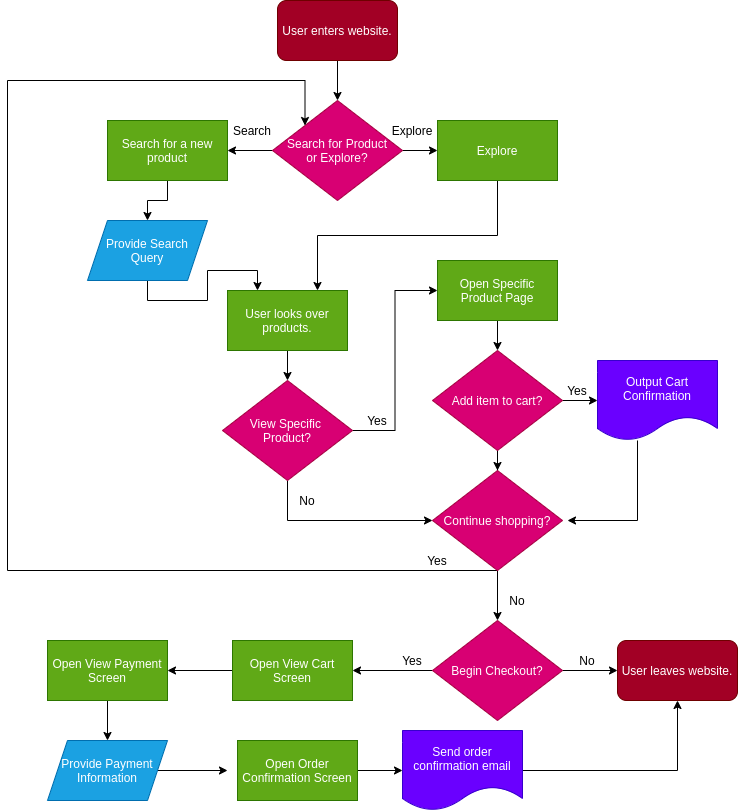

The diagram above was exported from draw.io. Its source (the exported page's mxGraphModel, read from the mxfile embedded in the PNG):
<mxGraphModel dx="918" dy="875" grid="1" gridSize="10" guides="1" tooltips="1" connect="1" arrows="1" fold="1" page="1" pageScale="1" pageWidth="850" pageHeight="1100" math="0" shadow="0">
  <root>
    <mxCell id="0" />
    <mxCell id="1" parent="0" />
    <mxCell id="4" style="edgeStyle=orthogonalEdgeStyle;rounded=0;orthogonalLoop=1;jettySize=auto;html=1;exitX=0.5;exitY=1;exitDx=0;exitDy=0;" edge="1" parent="1" source="2" target="3">
      <mxGeometry relative="1" as="geometry" />
    </mxCell>
    <mxCell id="2" value="User enters website." style="rounded=1;whiteSpace=wrap;html=1;fillColor=#a20025;strokeColor=#6F0000;fontColor=#ffffff;" vertex="1" parent="1">
      <mxGeometry x="370" y="40" width="120" height="60" as="geometry" />
    </mxCell>
    <mxCell id="6" style="edgeStyle=orthogonalEdgeStyle;rounded=0;orthogonalLoop=1;jettySize=auto;html=1;entryX=0;entryY=0.5;entryDx=0;entryDy=0;" edge="1" parent="1" source="3" target="5">
      <mxGeometry relative="1" as="geometry" />
    </mxCell>
    <mxCell id="9" style="edgeStyle=orthogonalEdgeStyle;rounded=0;orthogonalLoop=1;jettySize=auto;html=1;exitX=0;exitY=0.5;exitDx=0;exitDy=0;" edge="1" parent="1" source="3" target="8">
      <mxGeometry relative="1" as="geometry" />
    </mxCell>
    <mxCell id="3" value="Search for Product&lt;br&gt;or Explore?" style="rhombus;whiteSpace=wrap;html=1;fillColor=#d80073;strokeColor=#A50040;fontColor=#ffffff;" vertex="1" parent="1">
      <mxGeometry x="365" y="140" width="130" height="100" as="geometry" />
    </mxCell>
    <mxCell id="13" style="edgeStyle=orthogonalEdgeStyle;rounded=0;orthogonalLoop=1;jettySize=auto;html=1;exitX=0.5;exitY=1;exitDx=0;exitDy=0;entryX=0.75;entryY=0;entryDx=0;entryDy=0;" edge="1" parent="1" source="5" target="12">
      <mxGeometry relative="1" as="geometry" />
    </mxCell>
    <mxCell id="5" value="Explore" style="rounded=0;whiteSpace=wrap;html=1;fillColor=#60a917;strokeColor=#2D7600;fontColor=#ffffff;" vertex="1" parent="1">
      <mxGeometry x="530" y="160" width="120" height="60" as="geometry" />
    </mxCell>
    <mxCell id="11" style="edgeStyle=orthogonalEdgeStyle;rounded=0;orthogonalLoop=1;jettySize=auto;html=1;exitX=0.5;exitY=1;exitDx=0;exitDy=0;" edge="1" parent="1" source="8" target="10">
      <mxGeometry relative="1" as="geometry" />
    </mxCell>
    <mxCell id="8" value="Search for a new product" style="rounded=0;whiteSpace=wrap;html=1;fillColor=#60a917;strokeColor=#2D7600;fontColor=#ffffff;" vertex="1" parent="1">
      <mxGeometry x="200" y="160" width="120" height="60" as="geometry" />
    </mxCell>
    <mxCell id="14" style="edgeStyle=orthogonalEdgeStyle;rounded=0;orthogonalLoop=1;jettySize=auto;html=1;exitX=0.5;exitY=1;exitDx=0;exitDy=0;entryX=0.25;entryY=0;entryDx=0;entryDy=0;" edge="1" parent="1" source="10" target="12">
      <mxGeometry relative="1" as="geometry">
        <Array as="points">
          <mxPoint x="240" y="340" />
          <mxPoint x="300" y="340" />
          <mxPoint x="300" y="310" />
          <mxPoint x="350" y="310" />
        </Array>
      </mxGeometry>
    </mxCell>
    <mxCell id="10" value="Provide Search Query" style="shape=parallelogram;perimeter=parallelogramPerimeter;whiteSpace=wrap;html=1;fixedSize=1;fillColor=#1ba1e2;strokeColor=#006EAF;fontColor=#ffffff;" vertex="1" parent="1">
      <mxGeometry x="180" y="260" width="120" height="60" as="geometry" />
    </mxCell>
    <mxCell id="17" style="edgeStyle=orthogonalEdgeStyle;rounded=0;orthogonalLoop=1;jettySize=auto;html=1;exitX=0.5;exitY=1;exitDx=0;exitDy=0;" edge="1" parent="1" source="12" target="16">
      <mxGeometry relative="1" as="geometry" />
    </mxCell>
    <mxCell id="12" value="User looks over products." style="rounded=0;whiteSpace=wrap;html=1;fillColor=#60a917;strokeColor=#2D7600;fontColor=#ffffff;" vertex="1" parent="1">
      <mxGeometry x="320" y="330" width="120" height="60" as="geometry" />
    </mxCell>
    <mxCell id="20" style="edgeStyle=orthogonalEdgeStyle;rounded=0;orthogonalLoop=1;jettySize=auto;html=1;exitX=1;exitY=0.5;exitDx=0;exitDy=0;entryX=0;entryY=0.5;entryDx=0;entryDy=0;" edge="1" parent="1" source="16" target="19">
      <mxGeometry relative="1" as="geometry" />
    </mxCell>
    <mxCell id="29" style="edgeStyle=orthogonalEdgeStyle;rounded=0;orthogonalLoop=1;jettySize=auto;html=1;exitX=0.5;exitY=1;exitDx=0;exitDy=0;" edge="1" parent="1" source="16" target="26">
      <mxGeometry relative="1" as="geometry" />
    </mxCell>
    <mxCell id="16" value="View Specific &lt;br&gt;Product?" style="rhombus;whiteSpace=wrap;html=1;fillColor=#d80073;strokeColor=#A50040;fontColor=#ffffff;" vertex="1" parent="1">
      <mxGeometry x="315" y="420" width="130" height="100" as="geometry" />
    </mxCell>
    <mxCell id="23" style="edgeStyle=orthogonalEdgeStyle;rounded=0;orthogonalLoop=1;jettySize=auto;html=1;exitX=0.5;exitY=1;exitDx=0;exitDy=0;entryX=0.5;entryY=0;entryDx=0;entryDy=0;" edge="1" parent="1" source="19" target="22">
      <mxGeometry relative="1" as="geometry" />
    </mxCell>
    <mxCell id="19" value="Open Specific Product Page" style="rounded=0;whiteSpace=wrap;html=1;fillColor=#60a917;strokeColor=#2D7600;fontColor=#ffffff;" vertex="1" parent="1">
      <mxGeometry x="530" y="300" width="120" height="60" as="geometry" />
    </mxCell>
    <mxCell id="25" style="edgeStyle=orthogonalEdgeStyle;rounded=0;orthogonalLoop=1;jettySize=auto;html=1;exitX=1;exitY=0.5;exitDx=0;exitDy=0;entryX=0;entryY=0.5;entryDx=0;entryDy=0;" edge="1" parent="1" source="22" target="24">
      <mxGeometry relative="1" as="geometry" />
    </mxCell>
    <mxCell id="27" style="edgeStyle=orthogonalEdgeStyle;rounded=0;orthogonalLoop=1;jettySize=auto;html=1;entryX=0.5;entryY=0;entryDx=0;entryDy=0;" edge="1" parent="1" source="22" target="26">
      <mxGeometry relative="1" as="geometry" />
    </mxCell>
    <mxCell id="22" value="Add item to cart?" style="rhombus;whiteSpace=wrap;html=1;fillColor=#d80073;strokeColor=#A50040;fontColor=#ffffff;" vertex="1" parent="1">
      <mxGeometry x="525" y="390" width="130" height="100" as="geometry" />
    </mxCell>
    <mxCell id="28" style="edgeStyle=orthogonalEdgeStyle;rounded=0;orthogonalLoop=1;jettySize=auto;html=1;" edge="1" parent="1" source="24">
      <mxGeometry relative="1" as="geometry">
        <mxPoint x="660" y="560" as="targetPoint" />
        <Array as="points">
          <mxPoint x="730" y="560" />
        </Array>
      </mxGeometry>
    </mxCell>
    <mxCell id="24" value="Output Cart Confirmation" style="shape=document;whiteSpace=wrap;html=1;boundedLbl=1;fillColor=#6a00ff;strokeColor=#3700CC;fontColor=#ffffff;" vertex="1" parent="1">
      <mxGeometry x="690" y="400" width="120" height="80" as="geometry" />
    </mxCell>
    <mxCell id="30" style="edgeStyle=orthogonalEdgeStyle;rounded=0;orthogonalLoop=1;jettySize=auto;html=1;exitX=0.5;exitY=1;exitDx=0;exitDy=0;entryX=0;entryY=0;entryDx=0;entryDy=0;" edge="1" parent="1" source="26" target="3">
      <mxGeometry relative="1" as="geometry">
        <Array as="points">
          <mxPoint x="100" y="610" />
          <mxPoint x="100" y="120" />
          <mxPoint x="398" y="120" />
        </Array>
      </mxGeometry>
    </mxCell>
    <mxCell id="33" style="edgeStyle=orthogonalEdgeStyle;rounded=0;orthogonalLoop=1;jettySize=auto;html=1;exitX=0.5;exitY=1;exitDx=0;exitDy=0;entryX=0.5;entryY=0;entryDx=0;entryDy=0;" edge="1" parent="1" source="26" target="32">
      <mxGeometry relative="1" as="geometry" />
    </mxCell>
    <mxCell id="26" value="Continue shopping?" style="rhombus;whiteSpace=wrap;html=1;fillColor=#d80073;strokeColor=#A50040;fontColor=#ffffff;" vertex="1" parent="1">
      <mxGeometry x="525" y="510" width="130" height="100" as="geometry" />
    </mxCell>
    <mxCell id="35" style="edgeStyle=orthogonalEdgeStyle;rounded=0;orthogonalLoop=1;jettySize=auto;html=1;exitX=1;exitY=0.5;exitDx=0;exitDy=0;entryX=0;entryY=0.5;entryDx=0;entryDy=0;" edge="1" parent="1" source="32" target="34">
      <mxGeometry relative="1" as="geometry" />
    </mxCell>
    <mxCell id="47" style="edgeStyle=orthogonalEdgeStyle;rounded=0;orthogonalLoop=1;jettySize=auto;html=1;exitX=0;exitY=0.5;exitDx=0;exitDy=0;entryX=1;entryY=0.5;entryDx=0;entryDy=0;" edge="1" parent="1" source="32" target="46">
      <mxGeometry relative="1" as="geometry" />
    </mxCell>
    <mxCell id="32" value="Begin Checkout?" style="rhombus;whiteSpace=wrap;html=1;fillColor=#d80073;strokeColor=#A50040;fontColor=#ffffff;" vertex="1" parent="1">
      <mxGeometry x="525" y="660" width="130" height="100" as="geometry" />
    </mxCell>
    <mxCell id="34" value="User leaves website." style="rounded=1;whiteSpace=wrap;html=1;fillColor=#a20025;strokeColor=#6F0000;fontColor=#ffffff;" vertex="1" parent="1">
      <mxGeometry x="710" y="680" width="120" height="60" as="geometry" />
    </mxCell>
    <mxCell id="36" value="Search" style="text;html=1;strokeColor=none;fillColor=none;align=center;verticalAlign=middle;whiteSpace=wrap;rounded=0;" vertex="1" parent="1">
      <mxGeometry x="325" y="160" width="40" height="20" as="geometry" />
    </mxCell>
    <mxCell id="37" value="Explore" style="text;html=1;strokeColor=none;fillColor=none;align=center;verticalAlign=middle;whiteSpace=wrap;rounded=0;" vertex="1" parent="1">
      <mxGeometry x="485" y="160" width="40" height="20" as="geometry" />
    </mxCell>
    <mxCell id="38" style="edgeStyle=orthogonalEdgeStyle;rounded=0;orthogonalLoop=1;jettySize=auto;html=1;exitX=0.5;exitY=1;exitDx=0;exitDy=0;" edge="1" parent="1" source="37" target="37">
      <mxGeometry relative="1" as="geometry" />
    </mxCell>
    <mxCell id="39" value="Yes" style="text;html=1;strokeColor=none;fillColor=none;align=center;verticalAlign=middle;whiteSpace=wrap;rounded=0;" vertex="1" parent="1">
      <mxGeometry x="450" y="450" width="40" height="20" as="geometry" />
    </mxCell>
    <mxCell id="40" value="No" style="text;html=1;strokeColor=none;fillColor=none;align=center;verticalAlign=middle;whiteSpace=wrap;rounded=0;" vertex="1" parent="1">
      <mxGeometry x="380" y="530" width="40" height="20" as="geometry" />
    </mxCell>
    <mxCell id="41" value="Yes" style="text;html=1;strokeColor=none;fillColor=none;align=center;verticalAlign=middle;whiteSpace=wrap;rounded=0;" vertex="1" parent="1">
      <mxGeometry x="650" y="420" width="40" height="20" as="geometry" />
    </mxCell>
    <mxCell id="42" value="No" style="text;html=1;strokeColor=none;fillColor=none;align=center;verticalAlign=middle;whiteSpace=wrap;rounded=0;" vertex="1" parent="1">
      <mxGeometry x="590" y="630" width="40" height="20" as="geometry" />
    </mxCell>
    <mxCell id="43" value="Yes" style="text;html=1;strokeColor=none;fillColor=none;align=center;verticalAlign=middle;whiteSpace=wrap;rounded=0;" vertex="1" parent="1">
      <mxGeometry x="510" y="590" width="40" height="20" as="geometry" />
    </mxCell>
    <mxCell id="44" value="No" style="text;html=1;strokeColor=none;fillColor=none;align=center;verticalAlign=middle;whiteSpace=wrap;rounded=0;" vertex="1" parent="1">
      <mxGeometry x="660" y="690" width="40" height="20" as="geometry" />
    </mxCell>
    <mxCell id="45" value="Yes" style="text;html=1;strokeColor=none;fillColor=none;align=center;verticalAlign=middle;whiteSpace=wrap;rounded=0;" vertex="1" parent="1">
      <mxGeometry x="485" y="690" width="40" height="20" as="geometry" />
    </mxCell>
    <mxCell id="49" style="edgeStyle=orthogonalEdgeStyle;rounded=0;orthogonalLoop=1;jettySize=auto;html=1;exitX=0;exitY=0.5;exitDx=0;exitDy=0;entryX=1;entryY=0.5;entryDx=0;entryDy=0;" edge="1" parent="1" source="46" target="48">
      <mxGeometry relative="1" as="geometry" />
    </mxCell>
    <mxCell id="46" value="Open View Cart Screen" style="rounded=0;whiteSpace=wrap;html=1;fillColor=#60a917;strokeColor=#2D7600;fontColor=#ffffff;" vertex="1" parent="1">
      <mxGeometry x="325" y="680" width="120" height="60" as="geometry" />
    </mxCell>
    <mxCell id="51" style="edgeStyle=orthogonalEdgeStyle;rounded=0;orthogonalLoop=1;jettySize=auto;html=1;entryX=0.5;entryY=0;entryDx=0;entryDy=0;" edge="1" parent="1" source="48" target="50">
      <mxGeometry relative="1" as="geometry" />
    </mxCell>
    <mxCell id="48" value="Open View Payment Screen" style="rounded=0;whiteSpace=wrap;html=1;fillColor=#60a917;strokeColor=#2D7600;fontColor=#ffffff;" vertex="1" parent="1">
      <mxGeometry x="140" y="680" width="120" height="60" as="geometry" />
    </mxCell>
    <mxCell id="53" style="edgeStyle=orthogonalEdgeStyle;rounded=0;orthogonalLoop=1;jettySize=auto;html=1;exitX=1;exitY=0.5;exitDx=0;exitDy=0;" edge="1" parent="1" source="50">
      <mxGeometry relative="1" as="geometry">
        <mxPoint x="320" y="810" as="targetPoint" />
      </mxGeometry>
    </mxCell>
    <mxCell id="50" value="Provide Payment Information" style="shape=parallelogram;perimeter=parallelogramPerimeter;whiteSpace=wrap;html=1;fixedSize=1;fillColor=#1ba1e2;strokeColor=#006EAF;fontColor=#ffffff;" vertex="1" parent="1">
      <mxGeometry x="140" y="780" width="120" height="60" as="geometry" />
    </mxCell>
    <mxCell id="57" style="edgeStyle=orthogonalEdgeStyle;rounded=0;orthogonalLoop=1;jettySize=auto;html=1;exitX=1;exitY=0.5;exitDx=0;exitDy=0;entryX=0;entryY=0.5;entryDx=0;entryDy=0;" edge="1" parent="1" source="52" target="55">
      <mxGeometry relative="1" as="geometry" />
    </mxCell>
    <mxCell id="52" value="Open Order Confirmation Screen" style="rounded=0;whiteSpace=wrap;html=1;fillColor=#60a917;strokeColor=#2D7600;fontColor=#ffffff;" vertex="1" parent="1">
      <mxGeometry x="330" y="780" width="120" height="60" as="geometry" />
    </mxCell>
    <mxCell id="58" style="edgeStyle=orthogonalEdgeStyle;rounded=0;orthogonalLoop=1;jettySize=auto;html=1;entryX=0.5;entryY=1;entryDx=0;entryDy=0;" edge="1" parent="1" source="55" target="34">
      <mxGeometry relative="1" as="geometry" />
    </mxCell>
    <mxCell id="55" value="Send order confirmation email" style="shape=document;whiteSpace=wrap;html=1;boundedLbl=1;fillColor=#6a00ff;strokeColor=#3700CC;fontColor=#ffffff;" vertex="1" parent="1">
      <mxGeometry x="495" y="770" width="120" height="80" as="geometry" />
    </mxCell>
  </root>
</mxGraphModel>